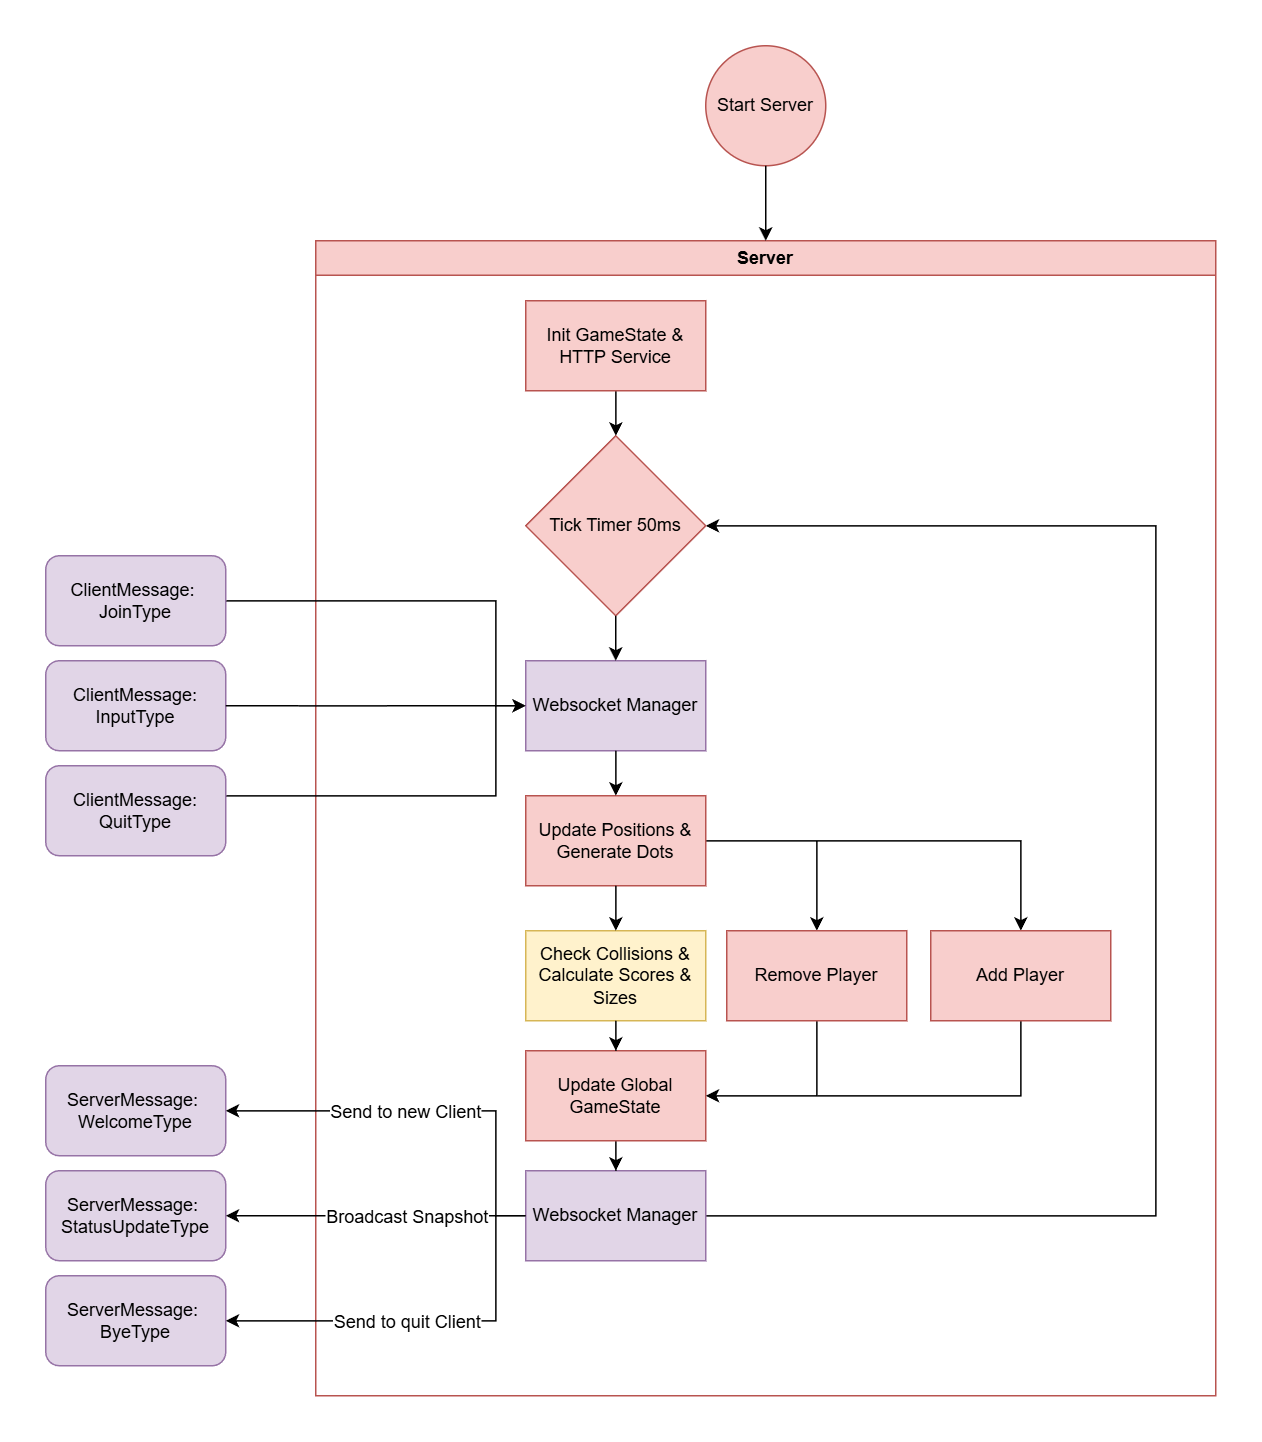

The diagram above was exported from draw.io. Its source (the exported page's mxGraphModel, read from the mxfile embedded in the PNG):
<mxGraphModel dx="3258" dy="1307" grid="1" gridSize="10" guides="1" tooltips="1" connect="1" arrows="1" fold="1" page="1" pageScale="1" pageWidth="827" pageHeight="1169" math="0" shadow="0">
  <root>
    <mxCell id="0" />
    <mxCell id="1" parent="0" />
    <mxCell id="t3MKzolRb9L0Mblr6a7d-1" parent="1" style="ellipse;whiteSpace=wrap;html=1;aspect=fixed;fillColor=#f8cecc;strokeColor=#b85450;" value="Start Server" vertex="1">
      <mxGeometry height="80" width="80" x="-363" y="100" as="geometry" />
    </mxCell>
    <mxCell id="t3MKzolRb9L0Mblr6a7d-12" parent="1" style="rounded=1;whiteSpace=wrap;html=1;fillColor=#e1d5e7;strokeColor=#9673a6;" value="ClientMessage:&lt;br&gt;InputType" vertex="1">
      <mxGeometry height="60" width="120" x="-803" y="510" as="geometry" />
    </mxCell>
    <mxCell id="t3MKzolRb9L0Mblr6a7d-25" parent="1" style="swimlane;whiteSpace=wrap;html=1;fillColor=#f8cecc;strokeColor=#b85450;" value="Server" vertex="1">
      <mxGeometry height="770" width="600" x="-623" y="230" as="geometry" />
    </mxCell>
    <mxCell id="Kv8ZkvEguji5u_p23x_R-14" edge="1" parent="t3MKzolRb9L0Mblr6a7d-25" source="t3MKzolRb9L0Mblr6a7d-10" style="edgeStyle=orthogonalEdgeStyle;rounded=0;orthogonalLoop=1;jettySize=auto;html=1;" target="t3MKzolRb9L0Mblr6a7d-3">
      <mxGeometry relative="1" as="geometry">
        <Array as="points">
          <mxPoint x="560" y="650" />
          <mxPoint x="560" y="190" />
        </Array>
        <mxPoint x="560.952380952381" y="180" as="targetPoint" />
      </mxGeometry>
    </mxCell>
    <mxCell id="t3MKzolRb9L0Mblr6a7d-10" parent="t3MKzolRb9L0Mblr6a7d-25" style="rounded=0;whiteSpace=wrap;html=1;fillColor=#e1d5e7;strokeColor=#9673a6;" value="Websocket Manager" vertex="1">
      <mxGeometry height="60" width="120" x="140" y="620" as="geometry" />
    </mxCell>
    <mxCell id="Kv8ZkvEguji5u_p23x_R-7" edge="1" parent="t3MKzolRb9L0Mblr6a7d-25" source="t3MKzolRb9L0Mblr6a7d-6" style="edgeStyle=orthogonalEdgeStyle;rounded=0;orthogonalLoop=1;jettySize=auto;html=1;" target="Kv8ZkvEguji5u_p23x_R-5">
      <mxGeometry relative="1" as="geometry" />
    </mxCell>
    <mxCell id="Kv8ZkvEguji5u_p23x_R-8" edge="1" parent="t3MKzolRb9L0Mblr6a7d-25" source="t3MKzolRb9L0Mblr6a7d-6" style="edgeStyle=orthogonalEdgeStyle;rounded=0;orthogonalLoop=1;jettySize=auto;html=1;" target="Kv8ZkvEguji5u_p23x_R-6">
      <mxGeometry relative="1" as="geometry" />
    </mxCell>
    <mxCell id="t3MKzolRb9L0Mblr6a7d-6" parent="t3MKzolRb9L0Mblr6a7d-25" style="rounded=0;whiteSpace=wrap;html=1;fillColor=#f8cecc;strokeColor=#b85450;" value="Update Positions &amp;amp; Generate Dots" vertex="1">
      <mxGeometry height="60" width="120" x="140" y="370" as="geometry" />
    </mxCell>
    <mxCell id="t3MKzolRb9L0Mblr6a7d-8" parent="t3MKzolRb9L0Mblr6a7d-25" style="rounded=0;whiteSpace=wrap;html=1;fillColor=#fff2cc;strokeColor=#d6b656;" value="Check Collisions &amp;amp; Calculate Scores &amp;amp; Sizes" vertex="1">
      <mxGeometry height="60" width="120" x="140" y="460" as="geometry" />
    </mxCell>
    <mxCell id="t3MKzolRb9L0Mblr6a7d-62" edge="1" parent="t3MKzolRb9L0Mblr6a7d-25" source="t3MKzolRb9L0Mblr6a7d-6" style="edgeStyle=orthogonalEdgeStyle;rounded=0;orthogonalLoop=1;jettySize=auto;html=1;" target="t3MKzolRb9L0Mblr6a7d-8">
      <mxGeometry relative="1" as="geometry">
        <mxPoint x="200.00000000000023" y="425" as="sourcePoint" />
      </mxGeometry>
    </mxCell>
    <mxCell id="Kv8ZkvEguji5u_p23x_R-11" edge="1" parent="t3MKzolRb9L0Mblr6a7d-25" source="t3MKzolRb9L0Mblr6a7d-9" style="edgeStyle=orthogonalEdgeStyle;rounded=0;orthogonalLoop=1;jettySize=auto;html=1;" target="t3MKzolRb9L0Mblr6a7d-10">
      <mxGeometry relative="1" as="geometry" />
    </mxCell>
    <mxCell id="t3MKzolRb9L0Mblr6a7d-9" parent="t3MKzolRb9L0Mblr6a7d-25" style="rounded=0;whiteSpace=wrap;html=1;fillColor=#f8cecc;strokeColor=#b85450;" value="Update Global GameState" vertex="1">
      <mxGeometry height="60" width="120" x="140" y="540" as="geometry" />
    </mxCell>
    <mxCell id="t3MKzolRb9L0Mblr6a7d-16" edge="1" parent="t3MKzolRb9L0Mblr6a7d-25" source="t3MKzolRb9L0Mblr6a7d-8" style="edgeStyle=orthogonalEdgeStyle;rounded=0;orthogonalLoop=1;jettySize=auto;html=1;" target="t3MKzolRb9L0Mblr6a7d-9">
      <mxGeometry relative="1" as="geometry">
        <mxPoint x="239.9565217391305" y="520" as="sourcePoint" />
      </mxGeometry>
    </mxCell>
    <mxCell id="t3MKzolRb9L0Mblr6a7d-3" parent="t3MKzolRb9L0Mblr6a7d-25" style="rhombus;whiteSpace=wrap;html=1;fillColor=#f8cecc;strokeColor=#b85450;" value="Tick Timer 50ms" vertex="1">
      <mxGeometry height="120" width="120" x="140" y="130" as="geometry" />
    </mxCell>
    <mxCell id="t3MKzolRb9L0Mblr6a7d-4" parent="t3MKzolRb9L0Mblr6a7d-25" style="rounded=0;whiteSpace=wrap;html=1;fillColor=#e1d5e7;strokeColor=#9673a6;" value="Websocket Manager" vertex="1">
      <mxGeometry height="60" width="120" x="140" y="280" as="geometry" />
    </mxCell>
    <mxCell id="t3MKzolRb9L0Mblr6a7d-15" edge="1" parent="t3MKzolRb9L0Mblr6a7d-25" source="t3MKzolRb9L0Mblr6a7d-4" style="edgeStyle=orthogonalEdgeStyle;rounded=0;orthogonalLoop=1;jettySize=auto;html=1;" target="t3MKzolRb9L0Mblr6a7d-6">
      <mxGeometry relative="1" as="geometry">
        <mxPoint x="239.9565217391305" y="280" as="targetPoint" />
      </mxGeometry>
    </mxCell>
    <mxCell id="t3MKzolRb9L0Mblr6a7d-20" edge="1" parent="t3MKzolRb9L0Mblr6a7d-25" source="t3MKzolRb9L0Mblr6a7d-3" style="edgeStyle=orthogonalEdgeStyle;rounded=0;orthogonalLoop=1;jettySize=auto;html=1;" target="t3MKzolRb9L0Mblr6a7d-4">
      <mxGeometry relative="1" as="geometry">
        <Array as="points">
          <mxPoint x="240" y="140" />
        </Array>
      </mxGeometry>
    </mxCell>
    <mxCell id="t3MKzolRb9L0Mblr6a7d-83" edge="1" parent="t3MKzolRb9L0Mblr6a7d-25" source="t3MKzolRb9L0Mblr6a7d-81" style="edgeStyle=orthogonalEdgeStyle;rounded=0;orthogonalLoop=1;jettySize=auto;html=1;" target="t3MKzolRb9L0Mblr6a7d-3">
      <mxGeometry relative="1" as="geometry" />
    </mxCell>
    <mxCell id="t3MKzolRb9L0Mblr6a7d-81" parent="t3MKzolRb9L0Mblr6a7d-25" style="rounded=0;whiteSpace=wrap;html=1;fillColor=#f8cecc;strokeColor=#b85450;" value="Init GameState &amp;amp;&lt;br&gt;HTTP Service" vertex="1">
      <mxGeometry height="60" width="120" x="140" y="40" as="geometry" />
    </mxCell>
    <mxCell id="t3MKzolRb9L0Mblr6a7d-76" edge="1" parent="t3MKzolRb9L0Mblr6a7d-25" style="edgeStyle=orthogonalEdgeStyle;rounded=0;orthogonalLoop=1;jettySize=auto;html=1;">
      <mxGeometry relative="1" as="geometry">
        <Array as="points">
          <mxPoint x="10" y="310" />
          <mxPoint x="10" y="310" />
        </Array>
        <mxPoint x="-60" y="310" as="sourcePoint" />
        <mxPoint x="140" y="310" as="targetPoint" />
      </mxGeometry>
    </mxCell>
    <mxCell id="Kv8ZkvEguji5u_p23x_R-9" edge="1" parent="t3MKzolRb9L0Mblr6a7d-25" source="Kv8ZkvEguji5u_p23x_R-5" style="edgeStyle=orthogonalEdgeStyle;rounded=0;orthogonalLoop=1;jettySize=auto;html=1;" target="t3MKzolRb9L0Mblr6a7d-9">
      <mxGeometry relative="1" as="geometry">
        <Array as="points">
          <mxPoint x="334" y="570" />
        </Array>
      </mxGeometry>
    </mxCell>
    <mxCell id="Kv8ZkvEguji5u_p23x_R-5" parent="t3MKzolRb9L0Mblr6a7d-25" style="rounded=0;whiteSpace=wrap;html=1;fillColor=#f8cecc;strokeColor=#b85450;" value="Remove Player" vertex="1">
      <mxGeometry height="60" width="120" x="274" y="460" as="geometry" />
    </mxCell>
    <mxCell id="Kv8ZkvEguji5u_p23x_R-10" edge="1" parent="t3MKzolRb9L0Mblr6a7d-25" source="Kv8ZkvEguji5u_p23x_R-6" style="edgeStyle=orthogonalEdgeStyle;rounded=0;orthogonalLoop=1;jettySize=auto;html=1;" target="t3MKzolRb9L0Mblr6a7d-9">
      <mxGeometry relative="1" as="geometry">
        <Array as="points">
          <mxPoint x="470" y="570" />
        </Array>
      </mxGeometry>
    </mxCell>
    <mxCell id="Kv8ZkvEguji5u_p23x_R-6" parent="t3MKzolRb9L0Mblr6a7d-25" style="rounded=0;whiteSpace=wrap;html=1;fillColor=#f8cecc;strokeColor=#b85450;" value="Add Player" vertex="1">
      <mxGeometry height="60" width="120" x="410" y="460" as="geometry" />
    </mxCell>
    <mxCell id="t3MKzolRb9L0Mblr6a7d-11" parent="1" style="rounded=1;whiteSpace=wrap;html=1;fillColor=#e1d5e7;strokeColor=#9673a6;" value="ServerMessage:&amp;nbsp;&lt;br&gt;StatusUpdateType" vertex="1">
      <mxGeometry height="60" width="120" x="-803" y="850" as="geometry" />
    </mxCell>
    <mxCell id="t3MKzolRb9L0Mblr6a7d-13" edge="1" parent="1" source="t3MKzolRb9L0Mblr6a7d-10" style="edgeStyle=orthogonalEdgeStyle;rounded=0;orthogonalLoop=1;jettySize=auto;html=1;" target="t3MKzolRb9L0Mblr6a7d-11">
      <mxGeometry relative="1" as="geometry" />
    </mxCell>
    <mxCell id="Kv8ZkvEguji5u_p23x_R-12" connectable="0" parent="t3MKzolRb9L0Mblr6a7d-13" style="edgeLabel;html=1;align=center;verticalAlign=middle;resizable=0;points=[];" value="&lt;font style=&quot;font-size: 12px;&quot;&gt;Broadcast Snapshot&lt;/font&gt;" vertex="1">
      <mxGeometry relative="1" x="0.0743" y="-1" as="geometry">
        <mxPoint x="27" y="1" as="offset" />
      </mxGeometry>
    </mxCell>
    <mxCell id="t3MKzolRb9L0Mblr6a7d-80" edge="1" parent="1" source="t3MKzolRb9L0Mblr6a7d-1" style="edgeStyle=orthogonalEdgeStyle;rounded=0;orthogonalLoop=1;jettySize=auto;html=1;" target="t3MKzolRb9L0Mblr6a7d-25">
      <mxGeometry relative="1" as="geometry">
        <mxPoint x="-422.9999999999998" y="209.9999999999999" as="sourcePoint" />
      </mxGeometry>
    </mxCell>
    <mxCell id="Kv8ZkvEguji5u_p23x_R-3" edge="1" parent="1" source="MkxsDeeheKqmCcbRXD1z-5" style="edgeStyle=orthogonalEdgeStyle;rounded=0;orthogonalLoop=1;jettySize=auto;html=1;" target="t3MKzolRb9L0Mblr6a7d-4">
      <mxGeometry relative="1" as="geometry">
        <Array as="points">
          <mxPoint x="-503" y="470" />
          <mxPoint x="-503" y="540" />
        </Array>
      </mxGeometry>
    </mxCell>
    <mxCell id="MkxsDeeheKqmCcbRXD1z-5" parent="1" style="rounded=1;whiteSpace=wrap;html=1;fillColor=#e1d5e7;strokeColor=#9673a6;" value="ClientMessage:&amp;nbsp;&lt;br&gt;JoinType" vertex="1">
      <mxGeometry height="60" width="120" x="-803" y="440" as="geometry" />
    </mxCell>
    <mxCell id="MkxsDeeheKqmCcbRXD1z-6" parent="1" style="rounded=1;whiteSpace=wrap;html=1;fillColor=#e1d5e7;strokeColor=#9673a6;" value="ServerMessage:&amp;nbsp;&lt;br&gt;WelcomeType" vertex="1">
      <mxGeometry height="60" width="120" x="-803" y="780" as="geometry" />
    </mxCell>
    <mxCell id="Kv8ZkvEguji5u_p23x_R-2" edge="1" parent="1" source="Kv8ZkvEguji5u_p23x_R-1" style="edgeStyle=orthogonalEdgeStyle;rounded=0;orthogonalLoop=1;jettySize=auto;html=1;" target="t3MKzolRb9L0Mblr6a7d-4">
      <mxGeometry relative="1" as="geometry">
        <Array as="points">
          <mxPoint x="-503" y="600" />
          <mxPoint x="-503" y="540" />
        </Array>
      </mxGeometry>
    </mxCell>
    <mxCell id="Kv8ZkvEguji5u_p23x_R-1" parent="1" style="rounded=1;whiteSpace=wrap;html=1;fillColor=#e1d5e7;strokeColor=#9673a6;" value="ClientMessage:&lt;br&gt;QuitType" vertex="1">
      <mxGeometry height="60" width="120" x="-803" y="580" as="geometry" />
    </mxCell>
    <mxCell id="Kv8ZkvEguji5u_p23x_R-4" parent="1" style="rounded=1;whiteSpace=wrap;html=1;fillColor=#e1d5e7;strokeColor=#9673a6;" value="ServerMessage:&amp;nbsp;&lt;br&gt;ByeType" vertex="1">
      <mxGeometry height="60" width="120" x="-803" y="920" as="geometry" />
    </mxCell>
    <mxCell id="Kv8ZkvEguji5u_p23x_R-15" edge="1" parent="1" source="t3MKzolRb9L0Mblr6a7d-10" style="edgeStyle=orthogonalEdgeStyle;rounded=0;orthogonalLoop=1;jettySize=auto;html=1;" target="MkxsDeeheKqmCcbRXD1z-6">
      <mxGeometry relative="1" as="geometry">
        <Array as="points">
          <mxPoint x="-503" y="880" />
          <mxPoint x="-503" y="810" />
        </Array>
      </mxGeometry>
    </mxCell>
    <mxCell id="Kv8ZkvEguji5u_p23x_R-17" connectable="0" parent="Kv8ZkvEguji5u_p23x_R-15" style="edgeLabel;html=1;align=center;verticalAlign=middle;resizable=0;points=[];" value="&lt;font style=&quot;font-size: 12px;&quot;&gt;Send to new Client&lt;/font&gt;" vertex="1">
      <mxGeometry relative="1" x="0.4624" y="1" as="geometry">
        <mxPoint x="47" y="-1" as="offset" />
      </mxGeometry>
    </mxCell>
    <mxCell id="Kv8ZkvEguji5u_p23x_R-16" edge="1" parent="1" source="t3MKzolRb9L0Mblr6a7d-10" style="edgeStyle=orthogonalEdgeStyle;rounded=0;orthogonalLoop=1;jettySize=auto;html=1;" target="Kv8ZkvEguji5u_p23x_R-4">
      <mxGeometry relative="1" as="geometry">
        <Array as="points">
          <mxPoint x="-503" y="880" />
          <mxPoint x="-503" y="950" />
        </Array>
      </mxGeometry>
    </mxCell>
    <mxCell id="Kv8ZkvEguji5u_p23x_R-18" connectable="0" parent="Kv8ZkvEguji5u_p23x_R-16" style="edgeLabel;html=1;align=center;verticalAlign=middle;resizable=0;points=[];" value="&lt;font style=&quot;font-size: 12px;&quot;&gt;Send to quit Client&lt;/font&gt;" vertex="1">
      <mxGeometry relative="1" x="0.145" y="-1" as="geometry">
        <mxPoint x="5" y="1" as="offset" />
      </mxGeometry>
    </mxCell>
  </root>
</mxGraphModel>